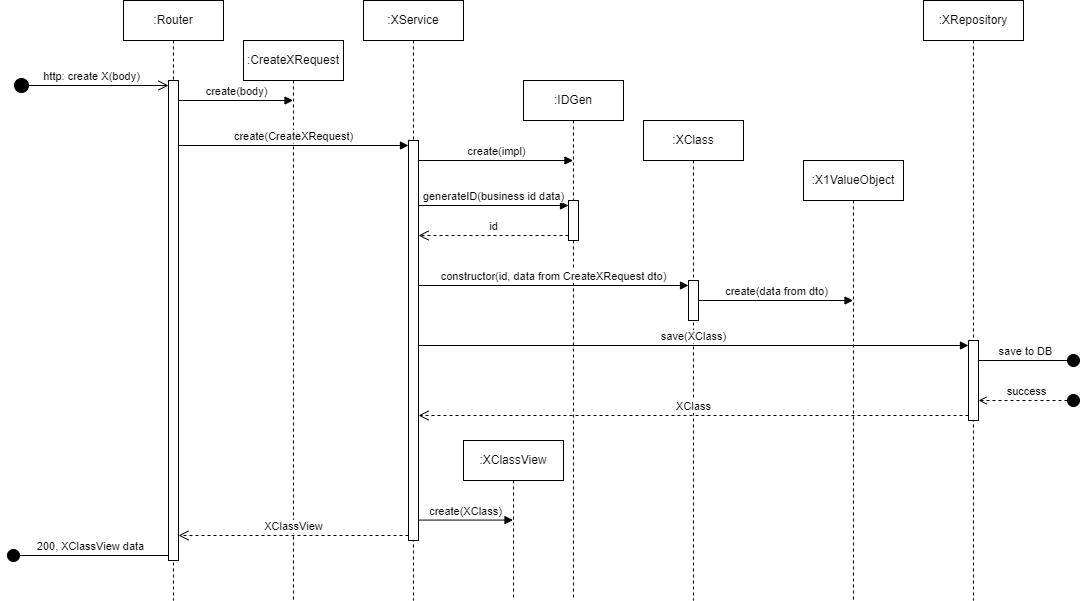

The diagram above was exported from draw.io. Its source (the exported page's mxGraphModel, read from the mxfile embedded in the PNG):
<mxGraphModel dx="1438" dy="838" grid="1" gridSize="10" guides="1" tooltips="1" connect="1" arrows="1" fold="1" page="1" pageScale="1" pageWidth="850" pageHeight="1100" math="0" shadow="0">
  <root>
    <mxCell id="0" />
    <mxCell id="1" parent="0" />
    <mxCell id="uO2jD3Z68jm9Nx0ciPzL-2" value=":Router" style="shape=umlLifeline;perimeter=lifelinePerimeter;whiteSpace=wrap;html=1;container=1;dropTarget=0;collapsible=0;recursiveResize=0;outlineConnect=0;portConstraint=eastwest;newEdgeStyle={&quot;curved&quot;:0,&quot;rounded&quot;:0};" parent="1" vertex="1">
      <mxGeometry x="130" y="40" width="100" height="600" as="geometry" />
    </mxCell>
    <mxCell id="d_qrBw6-IMO-6vKcRM9q-2" value="" style="html=1;points=[[0,0,0,0,5],[0,1,0,0,-5],[1,0,0,0,5],[1,1,0,0,-5]];perimeter=orthogonalPerimeter;outlineConnect=0;targetShapes=umlLifeline;portConstraint=eastwest;newEdgeStyle={&quot;curved&quot;:0,&quot;rounded&quot;:0};" parent="uO2jD3Z68jm9Nx0ciPzL-2" vertex="1">
      <mxGeometry x="45" y="80" width="10" height="480" as="geometry" />
    </mxCell>
    <mxCell id="4kVFuDy17BzuhU_gNrYY-1" value=":XService" style="shape=umlLifeline;perimeter=lifelinePerimeter;whiteSpace=wrap;html=1;container=1;dropTarget=0;collapsible=0;recursiveResize=0;outlineConnect=0;portConstraint=eastwest;newEdgeStyle={&quot;curved&quot;:0,&quot;rounded&quot;:0};" parent="1" vertex="1">
      <mxGeometry x="370" y="40" width="100" height="600" as="geometry" />
    </mxCell>
    <mxCell id="4kVFuDy17BzuhU_gNrYY-2" value=":IDGen" style="shape=umlLifeline;perimeter=lifelinePerimeter;whiteSpace=wrap;html=1;container=1;dropTarget=0;collapsible=0;recursiveResize=0;outlineConnect=0;portConstraint=eastwest;newEdgeStyle={&quot;curved&quot;:0,&quot;rounded&quot;:0};" parent="1" vertex="1">
      <mxGeometry x="530" y="120" width="100" height="520" as="geometry" />
    </mxCell>
    <mxCell id="d_qrBw6-IMO-6vKcRM9q-1" value="http: create X(body)" style="html=1;verticalAlign=bottom;startArrow=circle;startFill=1;endArrow=open;startSize=6;endSize=8;curved=0;rounded=0;entryX=0;entryY=0;entryDx=0;entryDy=5;entryPerimeter=0;" parent="1" target="d_qrBw6-IMO-6vKcRM9q-2" edge="1">
      <mxGeometry width="80" relative="1" as="geometry">
        <mxPoint x="20" y="125" as="sourcePoint" />
        <mxPoint x="165" y="125" as="targetPoint" />
      </mxGeometry>
    </mxCell>
    <mxCell id="-ipwzxMsV__pjfW_Cscb-7" value="create(body)" style="html=1;verticalAlign=bottom;endArrow=block;curved=0;rounded=0;" edge="1" parent="1">
      <mxGeometry width="80" relative="1" as="geometry">
        <mxPoint x="185" y="140" as="sourcePoint" />
        <mxPoint x="299.5" y="140" as="targetPoint" />
      </mxGeometry>
    </mxCell>
    <mxCell id="-ipwzxMsV__pjfW_Cscb-8" value=":CreateXRequest" style="shape=umlLifeline;perimeter=lifelinePerimeter;whiteSpace=wrap;html=1;container=1;dropTarget=0;collapsible=0;recursiveResize=0;outlineConnect=0;portConstraint=eastwest;newEdgeStyle={&quot;curved&quot;:0,&quot;rounded&quot;:0};" vertex="1" parent="1">
      <mxGeometry x="250" y="80" width="100" height="560" as="geometry" />
    </mxCell>
    <mxCell id="N0SoFFDYxkLDbUPmZ3_y-7" value=":XClass" style="shape=umlLifeline;perimeter=lifelinePerimeter;whiteSpace=wrap;html=1;container=1;dropTarget=0;collapsible=0;recursiveResize=0;outlineConnect=0;portConstraint=eastwest;newEdgeStyle={&quot;curved&quot;:0,&quot;rounded&quot;:0};" vertex="1" parent="1">
      <mxGeometry x="650" y="160" width="100" height="480" as="geometry" />
    </mxCell>
    <mxCell id="N0SoFFDYxkLDbUPmZ3_y-10" value="" style="html=1;points=[[0,0,0,0,5],[0,1,0,0,-5],[1,0,0,0,5],[1,1,0,0,-5]];perimeter=orthogonalPerimeter;outlineConnect=0;targetShapes=umlLifeline;portConstraint=eastwest;newEdgeStyle={&quot;curved&quot;:0,&quot;rounded&quot;:0};" vertex="1" parent="N0SoFFDYxkLDbUPmZ3_y-7">
      <mxGeometry x="45" y="160" width="10" height="40" as="geometry" />
    </mxCell>
    <mxCell id="-ipwzxMsV__pjfW_Cscb-13" value="create(CreateXRequest)" style="html=1;verticalAlign=bottom;endArrow=block;curved=0;rounded=0;entryX=0;entryY=0;entryDx=0;entryDy=5;" edge="1" target="-ipwzxMsV__pjfW_Cscb-12" parent="1">
      <mxGeometry relative="1" as="geometry">
        <mxPoint x="185" y="185" as="sourcePoint" />
      </mxGeometry>
    </mxCell>
    <mxCell id="N0SoFFDYxkLDbUPmZ3_y-1" value="create(impl)" style="html=1;verticalAlign=bottom;endArrow=block;curved=0;rounded=0;" edge="1" parent="1">
      <mxGeometry width="80" relative="1" as="geometry">
        <mxPoint x="425" y="200" as="sourcePoint" />
        <mxPoint x="579.5" y="200" as="targetPoint" />
      </mxGeometry>
    </mxCell>
    <mxCell id="N0SoFFDYxkLDbUPmZ3_y-3" value="generateID(business id data)" style="html=1;verticalAlign=bottom;endArrow=block;curved=0;rounded=0;entryX=0;entryY=0;entryDx=0;entryDy=5;" edge="1" target="N0SoFFDYxkLDbUPmZ3_y-2" parent="1">
      <mxGeometry relative="1" as="geometry">
        <mxPoint x="425" y="245" as="sourcePoint" />
      </mxGeometry>
    </mxCell>
    <mxCell id="N0SoFFDYxkLDbUPmZ3_y-4" value="id" style="html=1;verticalAlign=bottom;endArrow=open;dashed=1;endSize=8;curved=0;rounded=0;exitX=0;exitY=1;exitDx=0;exitDy=-5;" edge="1" source="N0SoFFDYxkLDbUPmZ3_y-2" parent="1">
      <mxGeometry relative="1" as="geometry">
        <mxPoint x="425" y="275" as="targetPoint" />
      </mxGeometry>
    </mxCell>
    <mxCell id="-ipwzxMsV__pjfW_Cscb-14" value="XClassView" style="html=1;verticalAlign=bottom;endArrow=open;dashed=1;endSize=8;curved=0;rounded=0;exitX=0;exitY=1;exitDx=0;exitDy=-5;" edge="1" source="-ipwzxMsV__pjfW_Cscb-12" parent="1" target="d_qrBw6-IMO-6vKcRM9q-2">
      <mxGeometry relative="1" as="geometry">
        <mxPoint x="185" y="335" as="targetPoint" />
      </mxGeometry>
    </mxCell>
    <mxCell id="N0SoFFDYxkLDbUPmZ3_y-8" value="constructor(id, data from CreateXRequest dto)" style="html=1;verticalAlign=bottom;endArrow=block;curved=0;rounded=0;entryX=0;entryY=0;entryDx=0;entryDy=5;entryPerimeter=0;" edge="1" parent="1" source="-ipwzxMsV__pjfW_Cscb-12" target="N0SoFFDYxkLDbUPmZ3_y-10">
      <mxGeometry width="80" relative="1" as="geometry">
        <mxPoint x="425" y="320" as="sourcePoint" />
        <mxPoint x="699.5" y="320" as="targetPoint" />
      </mxGeometry>
    </mxCell>
    <mxCell id="-ipwzxMsV__pjfW_Cscb-12" value="" style="html=1;points=[[0,0,0,0,5],[0,1,0,0,-5],[1,0,0,0,5],[1,1,0,0,-5]];perimeter=orthogonalPerimeter;outlineConnect=0;targetShapes=umlLifeline;portConstraint=eastwest;newEdgeStyle={&quot;curved&quot;:0,&quot;rounded&quot;:0};" vertex="1" parent="1">
      <mxGeometry x="415" y="180" width="10" height="400" as="geometry" />
    </mxCell>
    <mxCell id="N0SoFFDYxkLDbUPmZ3_y-2" value="" style="html=1;outlineConnect=0;targetShapes=umlLifeline;portConstraint=eastwest;newEdgeStyle={&quot;curved&quot;:0,&quot;rounded&quot;:0};points=[[0,0,0,0,5],[0,1,0,0,-5],[1,0,0,0,5],[1,1,0,0,-5]];perimeter=orthogonalPerimeter;" vertex="1" parent="1">
      <mxGeometry x="575" y="240" width="10" height="40" as="geometry" />
    </mxCell>
    <mxCell id="N0SoFFDYxkLDbUPmZ3_y-9" value=":X1ValueObject" style="shape=umlLifeline;perimeter=lifelinePerimeter;whiteSpace=wrap;html=1;container=1;dropTarget=0;collapsible=0;recursiveResize=0;outlineConnect=0;portConstraint=eastwest;newEdgeStyle={&quot;curved&quot;:0,&quot;rounded&quot;:0};" vertex="1" parent="1">
      <mxGeometry x="810" y="200" width="100" height="440" as="geometry" />
    </mxCell>
    <mxCell id="N0SoFFDYxkLDbUPmZ3_y-11" value="create(data from dto)" style="html=1;verticalAlign=bottom;endArrow=block;curved=0;rounded=0;" edge="1" parent="1" target="N0SoFFDYxkLDbUPmZ3_y-9">
      <mxGeometry width="80" relative="1" as="geometry">
        <mxPoint x="705" y="340" as="sourcePoint" />
        <mxPoint x="819.5" y="340" as="targetPoint" />
      </mxGeometry>
    </mxCell>
    <mxCell id="N0SoFFDYxkLDbUPmZ3_y-12" value=":XRepository" style="shape=umlLifeline;perimeter=lifelinePerimeter;whiteSpace=wrap;html=1;container=1;dropTarget=0;collapsible=0;recursiveResize=0;outlineConnect=0;portConstraint=eastwest;newEdgeStyle={&quot;curved&quot;:0,&quot;rounded&quot;:0};" vertex="1" parent="1">
      <mxGeometry x="930" y="40" width="100" height="600" as="geometry" />
    </mxCell>
    <mxCell id="N0SoFFDYxkLDbUPmZ3_y-16" value="" style="html=1;points=[[0,0,0,0,5],[0,1,0,0,-5],[1,0,0,0,5],[1,1,0,0,-5]];perimeter=orthogonalPerimeter;outlineConnect=0;targetShapes=umlLifeline;portConstraint=eastwest;newEdgeStyle={&quot;curved&quot;:0,&quot;rounded&quot;:0};" vertex="1" parent="N0SoFFDYxkLDbUPmZ3_y-12">
      <mxGeometry x="45" y="340" width="10" height="80" as="geometry" />
    </mxCell>
    <mxCell id="N0SoFFDYxkLDbUPmZ3_y-17" value="save(XClass)" style="html=1;verticalAlign=bottom;endArrow=block;curved=0;rounded=0;entryX=0;entryY=0;entryDx=0;entryDy=5;" edge="1" target="N0SoFFDYxkLDbUPmZ3_y-16" parent="1" source="-ipwzxMsV__pjfW_Cscb-12">
      <mxGeometry relative="1" as="geometry">
        <mxPoint x="905" y="385" as="sourcePoint" />
      </mxGeometry>
    </mxCell>
    <mxCell id="N0SoFFDYxkLDbUPmZ3_y-18" value="XClass" style="html=1;verticalAlign=bottom;endArrow=open;dashed=1;endSize=8;curved=0;rounded=0;exitX=0;exitY=1;exitDx=0;exitDy=-5;" edge="1" source="N0SoFFDYxkLDbUPmZ3_y-16" parent="1" target="-ipwzxMsV__pjfW_Cscb-12">
      <mxGeometry relative="1" as="geometry">
        <mxPoint x="905" y="455" as="targetPoint" />
      </mxGeometry>
    </mxCell>
    <mxCell id="N0SoFFDYxkLDbUPmZ3_y-19" value="save to DB" style="html=1;verticalAlign=bottom;endArrow=oval;curved=0;rounded=0;endFill=1;endSize=12;strokeColor=default;" edge="1" parent="1" source="N0SoFFDYxkLDbUPmZ3_y-16">
      <mxGeometry width="80" relative="1" as="geometry">
        <mxPoint x="985" y="400" as="sourcePoint" />
        <mxPoint x="1080" y="400" as="targetPoint" />
      </mxGeometry>
    </mxCell>
    <mxCell id="N0SoFFDYxkLDbUPmZ3_y-20" value="success" style="html=1;verticalAlign=bottom;endArrow=open;dashed=1;endSize=6;curved=0;rounded=0;startArrow=oval;startFill=1;startSize=12;" edge="1" parent="1" target="N0SoFFDYxkLDbUPmZ3_y-16">
      <mxGeometry relative="1" as="geometry">
        <mxPoint x="1080" y="440" as="sourcePoint" />
        <mxPoint x="990" y="440" as="targetPoint" />
      </mxGeometry>
    </mxCell>
    <mxCell id="N0SoFFDYxkLDbUPmZ3_y-21" value=":XClassView" style="shape=umlLifeline;perimeter=lifelinePerimeter;whiteSpace=wrap;html=1;container=1;dropTarget=0;collapsible=0;recursiveResize=0;outlineConnect=0;portConstraint=eastwest;newEdgeStyle={&quot;curved&quot;:0,&quot;rounded&quot;:0};" vertex="1" parent="1">
      <mxGeometry x="470" y="480" width="100" height="160" as="geometry" />
    </mxCell>
    <mxCell id="N0SoFFDYxkLDbUPmZ3_y-22" value="create(XClass)" style="html=1;verticalAlign=bottom;endArrow=block;curved=0;rounded=0;" edge="1" parent="1">
      <mxGeometry width="80" relative="1" as="geometry">
        <mxPoint x="425" y="559.58" as="sourcePoint" />
        <mxPoint x="519.5" y="559.58" as="targetPoint" />
      </mxGeometry>
    </mxCell>
    <mxCell id="N0SoFFDYxkLDbUPmZ3_y-23" value="200, XClassView data" style="html=1;verticalAlign=bottom;endArrow=oval;curved=0;rounded=0;endFill=1;endSize=12;strokeColor=default;exitX=0;exitY=1;exitDx=0;exitDy=-5;exitPerimeter=0;" edge="1" parent="1" source="d_qrBw6-IMO-6vKcRM9q-2">
      <mxGeometry width="80" relative="1" as="geometry">
        <mxPoint x="50" y="570" as="sourcePoint" />
        <mxPoint x="20" y="595" as="targetPoint" />
      </mxGeometry>
    </mxCell>
  </root>
</mxGraphModel>